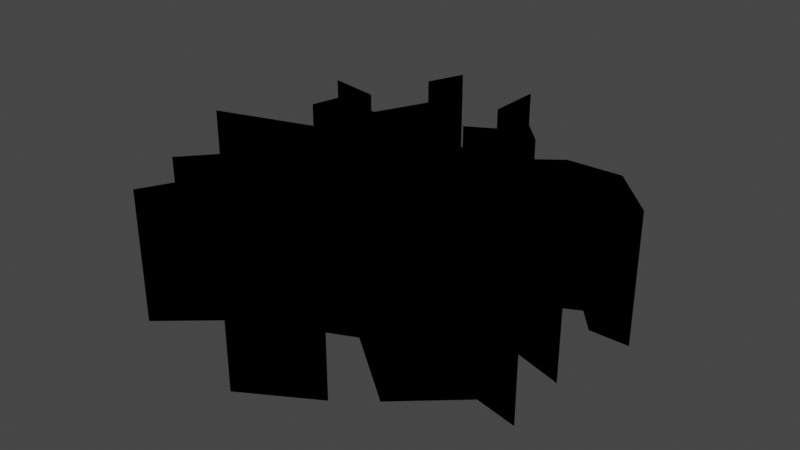 # Source: GroundCrack.blend  (saved by Blender 3.2.14; exported with 4.5.12 LTS)
import bpy
from mathutils import Matrix  # noqa: F401  (used for matrix-valued properties, if any)

bpy.ops.wm.read_factory_settings(use_empty=True)
scene = bpy.context.scene
scene.name = 'Scene'

# ---- collections
col_collection = bpy.data.collections.new('Collection'); scene.collection.children.link(col_collection)
col_groundcrack_svg = bpy.data.collections.new('GroundCrack.svg'); scene.collection.children.link(col_groundcrack_svg)

# ---- materials (node trees are filled in below, after node groups)
mat_svgmat_001 = bpy.data.materials.new('SVGMat.001')
mat_svgmat_001.use_transparent_shadow = False
mat_svgmat_001.diffuse_color = (0.0, 0.0, 0.0, 1.0)

# ---- material node trees

# ---- world
world_world = bpy.data.worlds.new('World'); scene.world = world_world
world_world.use_nodes = True; world_world.node_tree.nodes.clear()
_N = world_world.node_tree.nodes; _L = world_world.node_tree.links
n0 = _N.new('ShaderNodeOutputWorld'); n0.name = 'World Output'; n0.location = (300, 300)
n1 = _N.new('ShaderNodeBackground'); n1.name = 'Background'; n1.location = (10, 300)
n1.inputs[0].default_value = (0.05088, 0.05088, 0.05088, 1.0)
_L.new(n1.outputs[0], n0.inputs[0])
n0.is_active_output = True
world_world.color = (0.05088, 0.05088, 0.05088)
world_world.use_sun_shadow = False
world_world.sun_shadow_jitter_overblur = 0.0

# ---- meshes
me_curve = bpy.data.meshes.new('Curve')
me_curve.from_pydata([(-0.05992, 0.08645, 0.0), (-0.03753, 0.06555, 0.0), (-0.04287, 0.0544, 0.0), (-0.05244, 0.03463, 0.0), (-0.06765, 0.03251, 0.0), (-0.07184, 0.03199, 0.0), (-0.07107, 0.04604, 0.0), (-0.07079, 0.0517, 0.0), (-0.101, 0.05697, 0.0), (-0.1008, 0.05692, 0.0), (-0.08025, 0.04399, 0.0), (-0.08022, 0.0438, 0.0), (-0.08094, 0.0404, 0.0), (-0.08435, 0.0262, 0.0), (-0.08526, 0.02226, 0.0), (-0.05809, 0.02408, 0.0), (-0.05681, 0.02031, 0.0), (-0.05172, 0.00507, 0.0), (-0.1034, -0.01024, 0.0), (-0.1183, -0.0147, 0.0), (-0.1108, -0.01635, 0.0), (-0.08344, -0.02218, 0.0), (-0.06253, -0.00513, 0.0), (-0.04826, -0.01309, 0.0), (-0.0421, -0.01658, 0.0), (-0.05355, -0.02194, 0.0), (-0.08454, -0.03633, 0.0), (-0.0885, -0.03819, 0.0), (-0.08503, -0.03832, 0.0), (-0.06295, -0.03901, 0.0), (-0.07113, -0.04793, 0.0), (-0.08826, -0.06657, 0.0), (-0.08816, -0.06651, 0.0), (-0.04686, -0.05019, 0.0), (-0.07324, -0.09968, 0.0), (-0.03563, -0.06903, 0.0), (-0.0226, -0.05843, 0.0), (-0.02527, -0.0861, 0.0), (-0.02552, -0.08898, 0.0), (0.008741, -0.08826, 0.0), (0.006784, -0.09352, 0.0), (-0.0005523, -0.1129, 0.0), (0.02298, -0.09971, 0.0), (0.03668, -0.09197, 0.0), (0.02693, -0.08362, 0.0), (-0.004438, -0.05692, 0.0), (-0.00076, -0.0553, 0.0), (0.01401, -0.04905, 0.0), (0.05433, -0.07892, 0.0), (0.08531, -0.0528, 0.0), (0.1081, -0.05763, 0.0), (0.09936, -0.05046, 0.0), (0.09633, -0.04798, 0.0), (0.08532, -0.03897, 0.0), (0.0394, -0.04644, 0.0), (0.0101, -0.02804, 0.0), (0.004434, -0.02442, 0.0), (0.008563, -0.02084, 0.0), (0.02073, -0.0106, 0.0), (0.04985, -0.02591, 0.0), (0.073, -0.01322, 0.0), (0.1049, -0.02249, 0.0), (0.105, -0.02249, 0.0), (0.09615, -0.01431, 0.0), (0.08888, -0.007611, 0.0), (0.07225, 0.007686, 0.0), (0.04167, -0.0051, 0.0), (0.04303, -7.708e-05, 0.0), (0.04804, 0.01776, 0.0), (0.0645, 0.02558, 0.0), (0.08196, 0.0338, 0.0), (0.08988, 0.02485, 0.0), (0.0932, 0.02116, 0.0), (0.1021, 0.02114, 0.0), (0.1147, 0.02119, 0.0), (0.08906, 0.04613, 0.0), (0.05955, 0.04539, 0.0), (0.03529, 0.02784, 0.0), (0.0198, 0.0418, 0.0), (0.01674, 0.04463, 0.0), (0.02087, 0.04734, 0.0), (0.0309, 0.05377, 0.0), (0.03406, 0.05585, 0.0), (0.02376, 0.06611, 0.0), (0.008346, 0.08131, 0.0), (-0.004472, 0.1061, 0.0), (-0.004516, 0.0871, 0.0), (-0.004495, 0.07643, 0.0), (-0.002698, 0.0749, 0.0), (0.01178, 0.06307, 0.0), (0.01689, 0.05884, 0.0), (0.0118, 0.05614, 0.0), (-0.0006863, 0.04961, 0.0), (-0.004431, 0.0476, 0.0), (0.01178, 0.03261, 0.0), (0.01681, 0.02784, 0.0), (0.006836, 0.02526, 0.0), (-0.01099, 0.02075, 0.0), (-0.02898, 0.0279, 0.0), (-0.03632, 0.0309, 0.0), (-0.01928, 0.0608, 0.0), (-0.01846, 0.06217, 0.0), (-0.04383, 0.08526, 0.0), (-0.04668, 0.08798, 0.0), (-0.04731, 0.0887, 0.0), (-0.05056, 0.1022, 0.0), (-0.05169, 0.1068, 0.0), (-0.05374, 0.1019, 0.0), (-0.004472, 0.1061, -1.5), (-0.004516, 0.0871, -1.5), (-0.05056, 0.1022, -1.5), (-0.05169, 0.1068, -1.5), (-0.05374, 0.1019, -1.5), (-0.05992, 0.08645, -1.5), (0.008346, 0.08131, -1.5), (-0.04731, 0.0887, -1.5), (-0.04668, 0.08798, -1.5), (-0.04383, 0.08526, -1.5), (-0.004495, 0.07643, -1.5), (0.02376, 0.06611, -1.5), (-0.002698, 0.0749, -1.5), (-0.03753, 0.06555, -1.5), (-0.01846, 0.06217, -1.5), (0.01178, 0.06307, -1.5), (-0.04287, 0.0544, -1.5), (-0.01928, 0.0608, -1.5), (0.01689, 0.05884, -1.5), (0.03406, 0.05585, -1.5), (0.0118, 0.05614, -1.5), (-0.101, 0.05697, -1.5), (-0.1008, 0.05692, -1.5), (0.0309, 0.05377, -1.5), (-0.0006863, 0.04961, -1.5), (-0.07079, 0.0517, -1.5), (-0.08025, 0.04399, -1.5), (0.02087, 0.04734, -1.5), (-0.07107, 0.04604, -1.5), (-0.004431, 0.0476, -1.5), (0.01674, 0.04463, -1.5), (0.08906, 0.04613, -1.5), (0.05955, 0.04539, -1.5), (0.0198, 0.0418, -1.5), (-0.08022, 0.0438, -1.5), (0.01178, 0.03261, -1.5), (-0.08094, 0.0404, -1.5), (-0.03632, 0.0309, -1.5), (-0.05244, 0.03463, -1.5), (-0.07184, 0.03199, -1.5), (0.03529, 0.02784, -1.5), (0.08196, 0.0338, -1.5), (-0.06765, 0.03251, -1.5), (0.08988, 0.02485, -1.5), (0.1147, 0.02119, -1.5), (-0.08435, 0.0262, -1.5), (0.0645, 0.02558, -1.5), (0.01681, 0.02784, -1.5), (-0.02898, 0.0279, -1.5), (0.006836, 0.02526, -1.5), (-0.05809, 0.02408, -1.5), (-0.01099, 0.02075, -1.5), (-0.08526, 0.02226, -1.5), (-0.05681, 0.02031, -1.5), (0.0932, 0.02116, -1.5), (0.04804, 0.01776, -1.5), (0.1021, 0.02114, -1.5), (0.04303, -7.708e-05, -1.5), (-0.05172, 0.00507, -1.5), (0.07225, 0.007686, -1.5), (0.04167, -0.0051, -1.5), (0.08888, -0.007611, -1.5), (-0.1034, -0.01024, -1.5), (-0.06253, -0.00513, -1.5), (-0.04826, -0.01309, -1.5), (0.02073, -0.0106, -1.5), (0.09615, -0.01431, -1.5), (0.04985, -0.02591, -1.5), (0.073, -0.01322, -1.5), (0.008563, -0.02084, -1.5), (-0.1183, -0.0147, -1.5), (0.1049, -0.02249, -1.5), (-0.08344, -0.02218, -1.5), (-0.0421, -0.01658, -1.5), (-0.1108, -0.01635, -1.5), (0.105, -0.02249, -1.5), (-0.05355, -0.02194, -1.5), (0.004434, -0.02442, -1.5), (0.0101, -0.02804, -1.5), (-0.08454, -0.03633, -1.5), (0.0394, -0.04644, -1.5), (-0.06295, -0.03901, -1.5), (-0.0885, -0.03819, -1.5), (-0.08503, -0.03832, -1.5), (0.09633, -0.04798, -1.5), (0.08532, -0.03897, -1.5), (-0.07113, -0.04793, -1.5), (0.01401, -0.04905, -1.5), (0.09936, -0.05046, -1.5), (-0.04686, -0.05019, -1.5), (0.08531, -0.0528, -1.5), (-0.00076, -0.0553, -1.5), (-0.08826, -0.06657, -1.5), (0.1081, -0.05763, -1.5), (-0.004438, -0.05692, -1.5), (-0.0226, -0.05843, -1.5), (-0.03563, -0.06903, -1.5), (-0.08816, -0.06651, -1.5), (0.05433, -0.07892, -1.5), (0.02693, -0.08362, -1.5), (-0.02527, -0.0861, -1.5), (-0.07324, -0.09968, -1.5), (0.008741, -0.08826, -1.5), (0.03668, -0.09197, -1.5), (-0.02552, -0.08898, -1.5), (0.006784, -0.09352, -1.5), (0.02298, -0.09971, -1.5), (-0.0005523, -0.1129, -1.5)], [], [(66, 67, 165, 168), (76, 77, 148, 140), (83, 84, 114, 119), (17, 18, 170, 166), (51, 52, 192, 196), (87, 88, 120, 118), (77, 78, 141, 148), (3, 4, 150, 146), (0, 1, 121, 113), (46, 47, 195, 199), (22, 23, 172, 171), (70, 71, 151, 149), (30, 31, 200, 194), (101, 102, 117, 122), (50, 51, 196, 201), (88, 89, 123, 120), (74, 75, 139, 152), (31, 33, 197, 200), (63, 64, 169, 174), (1, 2, 124, 121), (58, 59, 175, 173), (12, 13, 153, 144), (59, 60, 176, 175), (49, 50, 201, 198), (100, 101, 122, 125), (4, 5, 147, 150), (45, 46, 199, 202), (89, 90, 126, 123), (69, 70, 149, 154), (82, 83, 119, 127), (57, 58, 173, 177), (35, 36, 203, 204), (90, 91, 128, 126), (18, 19, 178, 170), (94, 95, 155, 143), (31, 32, 205, 200), (47, 48, 206, 195), (60, 61, 179, 176), (98, 99, 145, 156), (48, 49, 198, 206), (8, 9, 130, 129), (81, 82, 127, 131), (21, 22, 171, 180), (23, 24, 181, 172), (44, 45, 202, 207), (91, 92, 132, 128), (95, 96, 157, 155), (36, 37, 208, 203), (7, 8, 129, 133), (19, 20, 182, 178), (8, 10, 134, 129), (20, 21, 180, 182), (33, 34, 209, 197), (62, 63, 174, 183), (24, 25, 184, 181), (97, 98, 156, 159), (34, 35, 204, 209), (80, 81, 131, 135), (61, 62, 183, 179), (13, 14, 160, 153), (56, 57, 177, 185), (14, 15, 158, 160), (43, 44, 207, 211), (6, 7, 133, 136), (15, 16, 161, 158), (92, 93, 137, 132), (55, 56, 185, 186), (37, 38, 212, 208), (71, 72, 162, 151), (38, 39, 210, 212), (79, 80, 135, 138), (25, 26, 187, 184), (39, 40, 213, 210), (75, 76, 140, 139), (85, 86, 109, 108), (96, 97, 159, 157), (105, 106, 111, 110), (42, 43, 211, 214), (78, 79, 138, 141), (54, 55, 186, 188), (106, 107, 112, 111), (10, 11, 142, 134), (68, 69, 154, 163), (41, 42, 214, 215), (26, 27, 190, 187), (107, 0, 113, 112), (72, 73, 164, 162), (40, 41, 215, 213), (73, 74, 152, 164), (93, 94, 143, 137), (27, 28, 191, 190), (11, 12, 144, 142), (28, 29, 189, 191), (84, 85, 108, 114), (104, 105, 110, 115), (67, 68, 163, 165), (99, 100, 125, 145), (52, 53, 193, 192), (16, 17, 166, 161), (53, 54, 188, 193), (103, 104, 115, 116), (2, 3, 146, 124), (29, 30, 194, 189), (65, 66, 168, 167), (102, 103, 116, 117), (64, 65, 167, 169), (86, 87, 118, 109), (5, 6, 136, 147)])
_uv = me_curve.uv_layers.new(name='UVMap')
_uv.uv.foreach_set('vector', [0.3654, 0.9908, 0.3628, 0.9908, 0.3618, 0.01398, 0.3644, 0.01398, 0.2834, 0.9906, 0.2685, 0.9905, 0.2674, 0.01367, 0.2823, 0.01372, 0.2385, 0.9904, 0.2278, 0.9904, 0.2267, 0.01354, 0.2375, 0.01357, 0.9082, 0.9817, 0.8901, 0.9815, 0.8951, 0.01923, 0.9133, 0.01941, 0.5135, 0.9914, 0.5115, 0.9913, 0.5104, 0.01446, 0.5123, 0.01446, 0.1991, 0.9903, 0.198, 0.9903, 0.1969, 0.01344, 0.1981, 0.01345, 0.2685, 0.9905, 0.2581, 0.9905, 0.257, 0.01364, 0.2674, 0.01367, 0.04125, 0.9898, 0.03362, 0.9897, 0.03256, 0.01291, 0.0402, 0.01293, 0.07355, 0.9899, 0.05832, 0.9898, 0.05726, 0.01299, 0.07249, 0.01304, 0.5837, 0.9916, 0.5757, 0.9916, 0.5746, 0.01466, 0.5826, 0.01469, 0.854, 0.981, 0.8452, 0.9808, 0.8502, 0.01855, 0.859, 0.0187, 0.335, 0.9907, 0.329, 0.9907, 0.328, 0.01387, 0.3339, 0.01389, 0.7809, 0.9796, 0.7721, 0.9795, 0.7771, 0.01726, 0.7859, 0.01735, 0.1132, 0.99, 0.09615, 0.99, 0.09509, 0.01311, 0.1121, 0.01317, 0.5191, 0.9914, 0.5135, 0.9914, 0.5123, 0.01446, 0.5179, 0.01448, 0.198, 0.9903, 0.1887, 0.9903, 0.1876, 0.01341, 0.1969, 0.01344, 0.3158, 0.9907, 0.298, 0.9906, 0.297, 0.01377, 0.3148, 0.01382, 0.7618, 0.9923, 0.7396, 0.9922, 0.7384, 0.01519, 0.7605, 0.01527, 0.3981, 0.9909, 0.3932, 0.9909, 0.3921, 0.01407, 0.397, 0.01409, 0.05832, 0.9898, 0.05218, 0.9898, 0.05112, 0.01297, 0.05726, 0.01299, 0.4501, 0.9911, 0.4338, 0.9911, 0.4327, 0.0142, 0.449, 0.01426, 0.9526, 0.9825, 0.9438, 0.9824, 0.9488, 0.02009, 0.9577, 0.02024, 0.4338, 0.9911, 0.4206, 0.991, 0.4195, 0.01416, 0.4327, 0.0142, 0.5306, 0.9914, 0.5191, 0.9914, 0.5179, 0.01448, 0.5295, 0.01452, 0.114, 0.99, 0.1132, 0.99, 0.1121, 0.01317, 0.1129, 0.01317, 0.03362, 0.9897, 0.03152, 0.9897, 0.03046, 0.0129, 0.03256, 0.01291, 0.5857, 0.9916, 0.5837, 0.9916, 0.5826, 0.01469, 0.5846, 0.0147, 0.1887, 0.9903, 0.1854, 0.9902, 0.1843, 0.0134, 0.1876, 0.01341, 0.3446, 0.9908, 0.335, 0.9907, 0.3339, 0.01389, 0.3435, 0.01392, 0.2458, 0.9904, 0.2385, 0.9904, 0.2375, 0.01357, 0.2447, 0.0136, 0.458, 0.9912, 0.4501, 0.9911, 0.449, 0.01426, 0.4569, 0.01428, 0.6876, 0.992, 0.6792, 0.992, 0.678, 0.015, 0.6864, 0.01503, 0.1854, 0.9902, 0.1825, 0.9902, 0.1814, 0.01339, 0.1843, 0.0134, 0.8901, 0.9815, 0.8813, 0.9814, 0.8863, 0.01908, 0.8951, 0.01923, 0.1624, 0.9902, 0.159, 0.9902, 0.1579, 0.01332, 0.1613, 0.01333, 0.1981, 0.9918, 0.1981, 0.9911, 0.2373, 0.9913, 0.2373, 0.9919, 0.5757, 0.9916, 0.5508, 0.9915, 0.5497, 0.01458, 0.5746, 0.01466, 0.4206, 0.991, 0.4041, 0.991, 0.403, 0.01411, 0.4195, 0.01416, 0.1351, 0.9901, 0.1311, 0.9901, 0.13, 0.01323, 0.134, 0.01324, 0.5508, 0.9915, 0.5306, 0.9914, 0.5295, 0.01452, 0.5497, 0.01458, 0.2373, 0.9921, 0.2373, 0.9929, 0.1912, 0.9927, 0.1913, 0.9919, 0.2477, 0.9904, 0.2458, 0.9904, 0.2447, 0.0136, 0.2466, 0.0136, 0.8631, 0.9811, 0.854, 0.981, 0.859, 0.0187, 0.8681, 0.01879, 0.8452, 0.9808, 0.8364, 0.9806, 0.8414, 0.01835, 0.8502, 0.01855, 0.6062, 0.9917, 0.5857, 0.9916, 0.5846, 0.0147, 0.6051, 0.01476, 0.1825, 0.9902, 0.1755, 0.9902, 0.1744, 0.01337, 0.1814, 0.01339, 0.159, 0.9902, 0.1538, 0.9901, 0.1528, 0.0133, 0.1579, 0.01332, 0.6792, 0.992, 0.6654, 0.9919, 0.6642, 0.01495, 0.678, 0.015, 0.0217, 0.9897, 0.006467, 0.9897, 0.005414, 0.01282, 0.02065, 0.01287, 0.8813, 0.9814, 0.8725, 0.9812, 0.8775, 0.01888, 0.8863, 0.01908, 0.979, 0.9831, 0.9702, 0.983, 0.9753, 0.02063, 0.9841, 0.02073, 0.8725, 0.9812, 0.8631, 0.9811, 0.8681, 0.01879, 0.8775, 0.01888, 0.7396, 0.9922, 0.7117, 0.9921, 0.7105, 0.0151, 0.7384, 0.01519, 0.4041, 0.991, 0.3981, 0.9909, 0.397, 0.01409, 0.403, 0.01411, 0.8364, 0.9806, 0.8276, 0.9805, 0.8326, 0.01818, 0.8414, 0.01835, 0.1447, 0.9901, 0.1351, 0.9901, 0.134, 0.01324, 0.1436, 0.01327, 0.7117, 0.9921, 0.6876, 0.992, 0.6864, 0.01503, 0.7105, 0.0151, 0.2536, 0.9905, 0.2477, 0.9904, 0.2466, 0.0136, 0.2525, 0.01362, 0.4041, 0.991, 0.4041, 0.991, 0.403, 0.01411, 0.403, 0.01411, 0.9438, 0.9824, 0.935, 0.9822, 0.94, 0.01987, 0.9488, 0.02009, 0.4607, 0.9912, 0.458, 0.9912, 0.4569, 0.01428, 0.4596, 0.01429, 0.935, 0.9822, 0.9258, 0.9821, 0.9309, 0.01978, 0.94, 0.01987, 0.6126, 0.9917, 0.6062, 0.9917, 0.6051, 0.01476, 0.6114, 0.01478, 0.02452, 0.9897, 0.0217, 0.9897, 0.02065, 0.01287, 0.02347, 0.01288, 0.9258, 0.9821, 0.917, 0.9818, 0.9221, 0.01956, 0.9309, 0.01978, 0.1755, 0.9902, 0.1734, 0.9902, 0.1723, 0.01336, 0.1744, 0.01337, 0.4641, 0.9912, 0.4607, 0.9912, 0.4596, 0.01429, 0.463, 0.0143, 0.6654, 0.9919, 0.664, 0.9919, 0.6628, 0.01495, 0.6642, 0.01495, 0.329, 0.9907, 0.3266, 0.9907, 0.3255, 0.01386, 0.328, 0.01387, 0.664, 0.9919, 0.6469, 0.9918, 0.6458, 0.01489, 0.6628, 0.01495, 0.256, 0.9905, 0.2536, 0.9905, 0.2525, 0.01362, 0.255, 0.01363, 0.8276, 0.9805, 0.8161, 0.9804, 0.8211, 0.01807, 0.8326, 0.01818, 0.6469, 0.9918, 0.6441, 0.9918, 0.643, 0.01489, 0.6458, 0.01489, 0.298, 0.9906, 0.2834, 0.9906, 0.2823, 0.01372, 0.297, 0.01377, 0.2139, 0.9903, 0.2044, 0.9903, 0.2034, 0.01346, 0.2128, 0.01349, 0.1538, 0.9901, 0.1447, 0.9901, 0.1436, 0.01327, 0.1528, 0.0133, 0.08681, 0.9899, 0.08446, 0.9899, 0.0834, 0.01307, 0.08575, 0.01308, 0.6204, 0.9917, 0.6126, 0.9917, 0.6114, 0.01478, 0.6193, 0.01481, 0.2581, 0.9905, 0.256, 0.9905, 0.255, 0.01363, 0.257, 0.01364, 0.4813, 0.9912, 0.4641, 0.9912, 0.463, 0.0143, 0.4802, 0.01436, 0.08446, 0.9899, 0.08181, 0.9899, 0.08075, 0.01307, 0.0834, 0.01307, 0.9702, 0.983, 0.9614, 0.9827, 0.9665, 0.02046, 0.9753, 0.02063, 0.3536, 0.9908, 0.3446, 0.9908, 0.3435, 0.01392, 0.3526, 0.01395, 0.6338, 0.9918, 0.6204, 0.9917, 0.6193, 0.01481, 0.6327, 0.01485, 0.8161, 0.9804, 0.8073, 0.9801, 0.8123, 0.01785, 0.8211, 0.01807, 0.08181, 0.9899, 0.07355, 0.9899, 0.07249, 0.01304, 0.08075, 0.01307, 0.3266, 0.9907, 0.3222, 0.9907, 0.3211, 0.01384, 0.3255, 0.01386, 0.6441, 0.9918, 0.6338, 0.9918, 0.6327, 0.01485, 0.643, 0.01489, 0.3222, 0.9907, 0.3158, 0.9907, 0.3148, 0.01382, 0.3211, 0.01384, 0.1734, 0.9902, 0.1624, 0.9902, 0.1613, 0.01333, 0.1723, 0.01336, 0.8073, 0.9801, 0.7985, 0.9799, 0.8035, 0.01763, 0.8123, 0.01785, 0.9614, 0.9827, 0.9526, 0.9825, 0.9577, 0.02024, 0.9665, 0.02046, 0.7985, 0.9799, 0.7897, 0.9798, 0.7947, 0.01752, 0.8035, 0.01763, 0.2278, 0.9904, 0.2139, 0.9903, 0.2128, 0.01349, 0.2267, 0.01354, 0.09371, 0.9899, 0.08681, 0.9899, 0.08575, 0.01308, 0.09265, 0.0131, 0.3628, 0.9908, 0.3536, 0.9908, 0.3526, 0.01395, 0.3618, 0.01398, 0.1311, 0.9901, 0.114, 0.99, 0.1129, 0.01317, 0.13, 0.01323, 0.5115, 0.9913, 0.5044, 0.9913, 0.5033, 0.01443, 0.5104, 0.01446, 0.917, 0.9818, 0.9082, 0.9817, 0.9133, 0.01941, 0.9221, 0.01956, 0.5044, 0.9913, 0.4813, 0.9912, 0.4802, 0.01436, 0.5033, 0.01443, 0.09419, 0.9899, 0.09371, 0.9899, 0.09265, 0.0131, 0.09313, 0.01311, 0.05218, 0.9898, 0.04125, 0.9898, 0.0402, 0.01293, 0.05112, 0.01297, 0.7897, 0.9798, 0.7809, 0.9796, 0.7859, 0.01735, 0.7947, 0.01752, 0.3819, 0.9909, 0.3654, 0.9908, 0.3644, 0.01398, 0.3808, 0.01404, 0.09615, 0.99, 0.09419, 0.9899, 0.09313, 0.01311, 0.09509, 0.01311, 0.3932, 0.9909, 0.3819, 0.9909, 0.3808, 0.01404, 0.3921, 0.01407, 0.2044, 0.9903, 0.1991, 0.9903, 0.1981, 0.01345, 0.2034, 0.01346, 0.03152, 0.9897, 0.02452, 0.9897, 0.02347, 0.01288, 0.03046, 0.0129])
me_curve.materials.append(mat_svgmat_001)
me_curve.update()
me_curve_001 = bpy.data.meshes.new('Curve.001')
me_curve_001.from_pydata([(-0.05992, 0.08645, 0.0), (-0.03753, 0.06555, 0.0), (-0.04287, 0.0544, 0.0), (-0.05244, 0.03463, 0.0), (-0.06765, 0.03251, 0.0), (-0.07184, 0.03199, 0.0), (-0.07107, 0.04604, 0.0), (-0.07079, 0.0517, 0.0), (-0.101, 0.05697, 0.0), (-0.1008, 0.05692, 0.0), (-0.08025, 0.04399, 0.0), (-0.08022, 0.0438, 0.0), (-0.08094, 0.0404, 0.0), (-0.08435, 0.0262, 0.0), (-0.08526, 0.02226, 0.0), (-0.05809, 0.02408, 0.0), (-0.05681, 0.02031, 0.0), (-0.05172, 0.00507, 0.0), (-0.1034, -0.01024, 0.0), (-0.1183, -0.0147, 0.0), (-0.1108, -0.01635, 0.0), (-0.08344, -0.02218, 0.0), (-0.06253, -0.00513, 0.0), (-0.04826, -0.01309, 0.0), (-0.0421, -0.01658, 0.0), (-0.05355, -0.02194, 0.0), (-0.08454, -0.03633, 0.0), (-0.0885, -0.03819, 0.0), (-0.08503, -0.03832, 0.0), (-0.06295, -0.03901, 0.0), (-0.07113, -0.04793, 0.0), (-0.08826, -0.06657, 0.0), (-0.08816, -0.06651, 0.0), (-0.08811, -0.06647, 0.0), (-0.04686, -0.05019, 0.0), (-0.07324, -0.09968, 0.0), (-0.03563, -0.06903, 0.0), (-0.0226, -0.05843, 0.0), (-0.02527, -0.0861, 0.0), (-0.02552, -0.08898, 0.0), (0.008741, -0.08826, 0.0), (0.006784, -0.09352, 0.0), (-0.0005523, -0.1129, 0.0), (0.02298, -0.09971, 0.0), (0.03668, -0.09197, 0.0), (0.02693, -0.08362, 0.0), (-0.004438, -0.05692, 0.0), (-0.00076, -0.0553, 0.0), (0.01401, -0.04905, 0.0), (0.05433, -0.07892, 0.0), (0.08531, -0.0528, 0.0), (0.1081, -0.05763, 0.0), (0.09936, -0.05046, 0.0), (0.09633, -0.04798, 0.0), (0.08532, -0.03897, 0.0), (0.0394, -0.04644, 0.0), (0.0101, -0.02804, 0.0), (0.004434, -0.02442, 0.0), (0.008563, -0.02084, 0.0), (0.02073, -0.0106, 0.0), (0.04985, -0.02591, 0.0), (0.073, -0.01322, 0.0), (0.1049, -0.02249, 0.0), (0.105, -0.02249, 0.0), (0.09615, -0.01431, 0.0), (0.08888, -0.007611, 0.0), (0.07225, 0.007686, 0.0), (0.04167, -0.0051, 0.0), (0.04303, -7.708e-05, 0.0), (0.04804, 0.01776, 0.0), (0.0645, 0.02558, 0.0), (0.08196, 0.0338, 0.0), (0.08988, 0.02485, 0.0), (0.0932, 0.02116, 0.0), (0.1021, 0.02114, 0.0), (0.1147, 0.02119, 0.0), (0.08906, 0.04613, 0.0), (0.05955, 0.04539, 0.0), (0.03529, 0.02784, 0.0), (0.0198, 0.0418, 0.0), (0.01674, 0.04463, 0.0), (0.02087, 0.04734, 0.0), (0.0309, 0.05377, 0.0), (0.03406, 0.05585, 0.0), (0.02376, 0.06611, 0.0), (0.008346, 0.08131, 0.0), (-0.004472, 0.1061, 0.0), (-0.004516, 0.0871, 0.0), (-0.004495, 0.07643, 0.0), (-0.002698, 0.0749, 0.0), (0.01178, 0.06307, 0.0), (0.01689, 0.05884, 0.0), (0.0118, 0.05614, 0.0), (-0.0006863, 0.04961, 0.0), (-0.004431, 0.0476, 0.0), (0.01178, 0.03261, 0.0), (0.01681, 0.02784, 0.0), (0.006836, 0.02526, 0.0), (-0.01099, 0.02075, 0.0), (-0.02898, 0.0279, 0.0), (-0.03632, 0.0309, 0.0), (-0.01928, 0.0608, 0.0), (-0.01846, 0.06217, 0.0), (-0.04383, 0.08526, 0.0), (-0.04668, 0.08798, 0.0), (-0.04731, 0.0887, 0.0), (-0.05056, 0.1022, 0.0), (-0.05169, 0.1068, 0.0), (-0.05374, 0.1019, 0.0)], [(8, 9), (31, 32), (32, 33)], [(108, 106, 107), (0, 106, 108), (87, 85, 86), (0, 105, 106), (0, 104, 105), (0, 103, 104), (88, 85, 87), (88, 84, 85), (89, 84, 88), (1, 103, 0), (1, 102, 103), (90, 84, 89), (2, 102, 1), (2, 101, 102), (91, 84, 90), (91, 83, 84), (92, 83, 91), (92, 82, 83), (93, 82, 92), (10, 7, 8), (93, 81, 82), (10, 6, 7), (94, 81, 93), (94, 80, 81), (94, 79, 80), (11, 6, 10), (95, 79, 94), (12, 6, 11), (2, 100, 101), (3, 100, 2), (12, 5, 6), (78, 71, 77), (71, 76, 77), (95, 78, 79), (4, 100, 3), (72, 76, 71), (72, 75, 76), (13, 5, 12), (5, 100, 4), (13, 100, 5), (78, 70, 71), (96, 78, 95), (13, 99, 100), (96, 70, 78), (97, 70, 96), (13, 15, 99), (15, 98, 99), (14, 15, 13), (16, 98, 15), (73, 75, 72), (98, 70, 97), (98, 69, 70), (73, 74, 75), (16, 69, 98), (16, 68, 69), (17, 68, 16), (67, 65, 66), (17, 67, 68), (18, 22, 17), (22, 67, 17), (22, 65, 67), (23, 65, 22), (23, 59, 65), (59, 64, 65), (60, 61, 59), (61, 64, 59), (23, 58, 59), (19, 22, 18), (62, 64, 61), (19, 21, 22), (20, 21, 19), (62, 63, 64), (25, 57, 58), (25, 56, 57), (26, 56, 25), (26, 55, 56), (29, 55, 26), (27, 29, 26), (28, 29, 27), (55, 53, 54), (30, 55, 29), (30, 53, 55), (30, 48, 53), (48, 52, 53), (34, 48, 30), (48, 50, 52), (34, 47, 48), (31, 34, 30), (50, 51, 52), (34, 46, 47), (34, 37, 46), (34, 36, 37), (49, 50, 48), (37, 45, 46), (38, 45, 37), (35, 36, 34), (40, 45, 38), (40, 44, 45), (39, 40, 38), (41, 44, 40), (41, 43, 44), (41, 42, 43), (58, 23, 24, 25)])
_uv = me_curve_001.uv_layers.new(name='UVMap')
_uv.uv.foreach_set('vector', [0.9447, 0.0, 0.9818, 0.0, 0.9894, 0.0, 0.02298, 0.0, 0.9818, 0.0, 0.9447, 0.0, 0.8173, 0.0, 0.8123, 0.0, 0.8142, 0.0, 0.02298, 0.0, 0.966, 0.0, 0.9818, 0.0, 0.02298, 0.0, 0.9633, 0.0, 0.966, 0.0, 0.02298, 0.0, 0.9603, 0.0, 0.9633, 0.0, 0.8266, 0.0, 0.8123, 0.0, 0.8173, 0.0, 0.8266, 0.0, 0.7992, 0.0, 0.8123, 0.0, 0.8303, 0.0, 0.7992, 0.0, 0.8266, 0.0, 0.0249, 0.0, 0.9603, 0.0, 0.02298, 0.0, 0.0249, 0.0, 0.954, 0.0, 0.9603, 0.0, 0.8423, 0.0, 0.7992, 0.0, 0.8303, 0.0, 0.02927, 0.0, 0.954, 0.0, 0.0249, 0.0, 0.02927, 0.0, 0.9419, 0.0, 0.954, 0.0, 0.8496, 0.0, 0.7992, 0.0, 0.8423, 0.0, 0.8496, 0.0, 0.7893, 0.0, 0.7992, 0.0, 0.8569, 0.0, 0.7893, 0.0, 0.8496, 0.0, 0.8569, 0.0, 0.7831, 0.0, 0.7893, 0.0, 0.8665, 0.0, 0.7831, 0.0, 0.8569, 0.0, 0.1063, 0.0, 0.07183, 0.0, 0.08728, 0.0, 0.8665, 0.0, 0.7736, 0.0, 0.7831, 0.0, 0.1063, 0.0, 0.06365, 0.0, 0.07183, 0.0, 0.8726, 0.0, 0.7736, 0.0, 0.8665, 0.0, 0.8726, 0.0, 0.7663, 0.0, 0.7736, 0.0, 0.8726, 0.0, 0.7606, 0.0, 0.7663, 0.0, 0.1076, 0.0, 0.06365, 0.0, 0.1063, 0.0, 0.8883, 0.0, 0.7606, 0.0, 0.8726, 0.0, 0.1129, 0.0, 0.06365, 0.0, 0.1076, 0.0, 0.02927, 0.0, 0.931, 0.0, 0.9419, 0.0, 0.03737, 0.0, 0.931, 0.0, 0.02927, 0.0, 0.1129, 0.0, 0.04885, 0.0, 0.06365, 0.0, 0.7538, 0.0, 0.7126, 0.0, 0.7519, 0.0, 0.7126, 0.0, 0.75, 0.0, 0.7519, 0.0, 0.8883, 0.0, 0.7538, 0.0, 0.7606, 0.0, 0.0456, 0.0, 0.931, 0.0, 0.03737, 0.0, 0.7169, 0.0, 0.75, 0.0, 0.7126, 0.0, 0.7169, 0.0, 0.7481, 0.0, 0.75, 0.0, 0.1231, 0.0, 0.04885, 0.0, 0.1129, 0.0, 0.04885, 0.0, 0.931, 0.0, 0.0456, 0.0, 0.1231, 0.0, 0.931, 0.0, 0.04885, 0.0, 0.7538, 0.0, 0.6959, 0.0, 0.7126, 0.0, 0.8956, 0.0, 0.7538, 0.0, 0.8883, 0.0, 0.1231, 0.0, 0.9228, 0.0, 0.931, 0.0, 0.8956, 0.0, 0.6959, 0.0, 0.7538, 0.0, 0.9048, 0.0, 0.6959, 0.0, 0.8956, 0.0, 0.1231, 0.0, 0.1523, 0.0, 0.9228, 0.0, 0.1523, 0.0, 0.9186, 0.0, 0.9228, 0.0, 0.1293, 0.0, 0.1523, 0.0, 0.1231, 0.0, 0.1588, 0.0, 0.9186, 0.0, 0.1523, 0.0, 0.7251, 0.0, 0.7481, 0.0, 0.7169, 0.0, 0.9186, 0.0, 0.6959, 0.0, 0.9048, 0.0, 0.9186, 0.0, 0.6896, 0.0, 0.6959, 0.0, 0.7251, 0.0, 0.7352, 0.0, 0.7481, 0.0, 0.1588, 0.0, 0.6896, 0.0, 0.9186, 0.0, 0.1588, 0.0, 0.6814, 0.0, 0.6896, 0.0, 0.1753, 0.0, 0.6814, 0.0, 0.1588, 0.0, 0.6782, 0.0, 0.6541, 0.0, 0.6657, 0.0, 0.1753, 0.0, 0.6782, 0.0, 0.6814, 0.0, 0.1921, 0.0, 0.2241, 0.0, 0.1753, 0.0, 0.2241, 0.0, 0.6782, 0.0, 0.1753, 0.0, 0.2241, 0.0, 0.6541, 0.0, 0.6782, 0.0, 0.2282, 0.0, 0.6541, 0.0, 0.2241, 0.0, 0.2282, 0.0, 0.6149, 0.0, 0.6541, 0.0, 0.6149, 0.0, 0.6507, 0.0, 0.6541, 0.0, 0.6169, 0.0, 0.6188, 0.0, 0.6149, 0.0, 0.6188, 0.0, 0.6507, 0.0, 0.6149, 0.0, 0.2282, 0.0, 0.5995, 0.0, 0.6149, 0.0, 0.1992, 0.0, 0.2241, 0.0, 0.1921, 0.0, 0.6358, 0.0, 0.6507, 0.0, 0.6188, 0.0, 0.1992, 0.0, 0.2222, 0.0, 0.2241, 0.0, 0.2061, 0.0, 0.2222, 0.0, 0.1992, 0.0, 0.6358, 0.0, 0.6425, 0.0, 0.6507, 0.0, 0.2438, 0.0, 0.5919, 0.0, 0.5995, 0.0, 0.2438, 0.0, 0.5864, 0.0, 0.5919, 0.0, 0.2557, 0.0, 0.5864, 0.0, 0.2438, 0.0, 0.2557, 0.0, 0.5795, 0.0, 0.5864, 0.0, 0.2826, 0.0, 0.5795, 0.0, 0.2557, 0.0, 0.2596, 0.0, 0.2826, 0.0, 0.2557, 0.0, 0.2647, 0.0, 0.2826, 0.0, 0.2596, 0.0, 0.5795, 0.0, 0.5662, 0.0, 0.5776, 0.0, 0.2915, 0.0, 0.5795, 0.0, 0.2826, 0.0, 0.2915, 0.0, 0.5662, 0.0, 0.5795, 0.0, 0.2915, 0.0, 0.5259, 0.0, 0.5662, 0.0, 0.5259, 0.0, 0.5641, 0.0, 0.5662, 0.0, 0.3401, 0.0, 0.5259, 0.0, 0.2915, 0.0, 0.5259, 0.0, 0.5297, 0.0, 0.5641, 0.0, 0.3401, 0.0, 0.5094, 0.0, 0.5259, 0.0, 0.2954, 0.0, 0.3401, 0.0, 0.2915, 0.0, 0.5297, 0.0, 0.5535, 0.0, 0.5641, 0.0, 0.3401, 0.0, 0.5029, 0.0, 0.5094, 0.0, 0.3401, 0.0, 0.3755, 0.0, 0.5029, 0.0, 0.3401, 0.0, 0.3681, 0.0, 0.3755, 0.0, 0.5278, 0.0, 0.5297, 0.0, 0.5259, 0.0, 0.3755, 0.0, 0.4872, 0.0, 0.5029, 0.0, 0.3946, 0.0, 0.4872, 0.0, 0.3755, 0.0, 0.3525, 0.0, 0.3681, 0.0, 0.3401, 0.0, 0.4215, 0.0, 0.4872, 0.0, 0.3946, 0.0, 0.4215, 0.0, 0.4799, 0.0, 0.4872, 0.0, 0.3985, 0.0, 0.4215, 0.0, 0.3946, 0.0, 0.4284, 0.0, 0.4799, 0.0, 0.4215, 0.0, 0.4284, 0.0, 0.4704, 0.0, 0.4799, 0.0, 0.4284, 0.0, 0.456, 0.0, 0.4704, 0.0, 0.5995, 0.0, 0.2282, 0.0, 0.2366, 0.0, 0.2438, 0.0])
me_curve_001.materials.append(mat_svgmat_001)
me_curve_001.update()
me_curve_002 = bpy.data.meshes.new('Curve.002')
me_curve_002.from_pydata([(-0.004472, 0.1061, -1.5), (-0.004516, 0.0871, -1.5), (-0.05056, 0.1022, -1.5), (-0.05169, 0.1068, -1.5), (-0.05374, 0.1019, -1.5), (-0.05992, 0.08645, -1.5), (0.008346, 0.08131, -1.5), (-0.04731, 0.0887, -1.5), (-0.04668, 0.08798, -1.5), (-0.04383, 0.08526, -1.5), (-0.004495, 0.07643, -1.5), (0.02376, 0.06611, -1.5), (-0.002698, 0.0749, -1.5), (-0.03753, 0.06555, -1.5), (-0.01846, 0.06217, -1.5), (0.01178, 0.06307, -1.5), (-0.04287, 0.0544, -1.5), (-0.01928, 0.0608, -1.5), (0.01689, 0.05884, -1.5), (0.03406, 0.05585, -1.5), (0.0118, 0.05614, -1.5), (-0.101, 0.05697, -1.5), (-0.1008, 0.05692, -1.5), (0.0309, 0.05377, -1.5), (-0.0006863, 0.04961, -1.5), (-0.07079, 0.0517, -1.5), (-0.08025, 0.04399, -1.5), (0.02087, 0.04734, -1.5), (-0.07107, 0.04604, -1.5), (-0.004431, 0.0476, -1.5), (0.01674, 0.04463, -1.5), (0.08906, 0.04613, -1.5), (0.05955, 0.04539, -1.5), (0.0198, 0.0418, -1.5), (-0.08022, 0.0438, -1.5), (0.01178, 0.03261, -1.5), (-0.08094, 0.0404, -1.5), (-0.03632, 0.0309, -1.5), (-0.05244, 0.03463, -1.5), (-0.07184, 0.03199, -1.5), (0.03529, 0.02784, -1.5), (0.08196, 0.0338, -1.5), (-0.06765, 0.03251, -1.5), (0.08988, 0.02485, -1.5), (0.1147, 0.02119, -1.5), (-0.08435, 0.0262, -1.5), (0.0645, 0.02558, -1.5), (0.01681, 0.02784, -1.5), (-0.02898, 0.0279, -1.5), (0.006836, 0.02526, -1.5), (-0.05809, 0.02408, -1.5), (-0.01099, 0.02075, -1.5), (-0.08526, 0.02226, -1.5), (-0.05681, 0.02031, -1.5), (0.0932, 0.02116, -1.5), (0.04804, 0.01776, -1.5), (0.1021, 0.02114, -1.5), (0.04303, -7.708e-05, -1.5), (-0.05172, 0.00507, -1.5), (0.07225, 0.007686, -1.5), (0.04167, -0.0051, -1.5), (0.08888, -0.007611, -1.5), (-0.1034, -0.01024, -1.5), (-0.06253, -0.00513, -1.5), (-0.04826, -0.01309, -1.5), (0.02073, -0.0106, -1.5), (0.09615, -0.01431, -1.5), (0.04985, -0.02591, -1.5), (0.073, -0.01322, -1.5), (0.008563, -0.02084, -1.5), (-0.1183, -0.0147, -1.5), (0.1049, -0.02249, -1.5), (-0.08344, -0.02218, -1.5), (-0.0421, -0.01658, -1.5), (-0.1108, -0.01635, -1.5), (0.105, -0.02249, -1.5), (-0.05355, -0.02194, -1.5), (0.004434, -0.02442, -1.5), (0.0101, -0.02804, -1.5), (-0.08454, -0.03633, -1.5), (0.0394, -0.04644, -1.5), (-0.06295, -0.03901, -1.5), (-0.0885, -0.03819, -1.5), (-0.08503, -0.03832, -1.5), (0.09633, -0.04798, -1.5), (0.08532, -0.03897, -1.5), (-0.07113, -0.04793, -1.5), (0.01401, -0.04905, -1.5), (0.09936, -0.05046, -1.5), (-0.04686, -0.05019, -1.5), (0.08531, -0.0528, -1.5), (-0.00076, -0.0553, -1.5), (-0.08826, -0.06657, -1.5), (0.1081, -0.05763, -1.5), (-0.004438, -0.05692, -1.5), (-0.0226, -0.05843, -1.5), (-0.03563, -0.06903, -1.5), (-0.08816, -0.06651, -1.5), (0.05433, -0.07892, -1.5), (-0.08811, -0.06647, -1.5), (0.02693, -0.08362, -1.5), (-0.02527, -0.0861, -1.5), (-0.07324, -0.09968, -1.5), (0.008741, -0.08826, -1.5), (0.03668, -0.09197, -1.5), (-0.02552, -0.08898, -1.5), (0.006784, -0.09352, -1.5), (0.02298, -0.09971, -1.5), (-0.0005523, -0.1129, -1.5)], [(21, 22), (92, 97), (97, 99)], [(4, 2, 3), (5, 2, 4), (1, 6, 0), (5, 7, 2), (5, 8, 7), (5, 9, 8), (10, 6, 1), (10, 11, 6), (12, 11, 10), (13, 9, 5), (13, 14, 9), (15, 11, 12), (16, 14, 13), (16, 17, 14), (18, 11, 15), (18, 19, 11), (20, 19, 18), (20, 23, 19), (24, 23, 20), (26, 25, 21), (24, 27, 23), (26, 28, 25), (29, 27, 24), (29, 30, 27), (29, 33, 30), (34, 28, 26), (35, 33, 29), (36, 28, 34), (16, 37, 17), (38, 37, 16), (36, 39, 28), (40, 41, 32), (41, 31, 32), (35, 40, 33), (42, 37, 38), (43, 31, 41), (43, 44, 31), (45, 39, 36), (39, 37, 42), (45, 37, 39), (40, 46, 41), (47, 40, 35), (45, 48, 37), (47, 46, 40), (49, 46, 47), (45, 50, 48), (50, 51, 48), (52, 50, 45), (53, 51, 50), (54, 44, 43), (51, 46, 49), (51, 55, 46), (54, 56, 44), (53, 55, 51), (53, 57, 55), (58, 57, 53), (60, 61, 59), (58, 60, 57), (62, 63, 58), (63, 60, 58), (63, 61, 60), (64, 61, 63), (64, 65, 61), (65, 66, 61), (67, 68, 65), (68, 66, 65), (64, 69, 65), (70, 63, 62), (71, 66, 68), (70, 72, 63), (74, 72, 70), (71, 75, 66), (76, 77, 69), (76, 78, 77), (79, 78, 76), (79, 80, 78), (81, 80, 79), (82, 81, 79), (83, 81, 82), (80, 84, 85), (86, 80, 81), (86, 84, 80), (86, 87, 84), (87, 88, 84), (89, 87, 86), (87, 90, 88), (89, 91, 87), (92, 89, 86), (90, 93, 88), (89, 94, 91), (89, 95, 94), (89, 96, 95), (98, 90, 87), (95, 100, 94), (101, 100, 95), (102, 96, 89), (103, 100, 101), (103, 104, 100), (105, 103, 101), (106, 104, 103), (106, 107, 104), (106, 108, 107), (69, 64, 73, 76)])
_uv = me_curve_002.uv_layers.new(name='UVMap')
_uv.uv.foreach_set('vector', [0.3671, 0.7673, 0.3749, 0.7682, 0.3721, 0.7802, 0.3518, 0.7268, 0.3749, 0.7682, 0.3671, 0.7673, 0.4888, 0.7286, 0.5206, 0.7134, 0.4889, 0.7784, 0.3518, 0.7268, 0.383, 0.7327, 0.3749, 0.7682, 0.3518, 0.7268, 0.3845, 0.7309, 0.383, 0.7327, 0.3518, 0.7268, 0.3916, 0.7237, 0.3845, 0.7309, 0.4889, 0.7005, 0.5206, 0.7134, 0.4888, 0.7286, 0.4889, 0.7005, 0.5588, 0.6735, 0.5206, 0.7134, 0.4933, 0.6965, 0.5588, 0.6735, 0.4889, 0.7005, 0.4072, 0.672, 0.3916, 0.7237, 0.3518, 0.7268, 0.4072, 0.672, 0.4543, 0.6631, 0.3916, 0.7237, 0.5291, 0.6655, 0.5588, 0.6735, 0.4933, 0.6965, 0.394, 0.6427, 0.4543, 0.6631, 0.4072, 0.672, 0.394, 0.6427, 0.4523, 0.6595, 0.4543, 0.6631, 0.5418, 0.6544, 0.5588, 0.6735, 0.5291, 0.6655, 0.5418, 0.6544, 0.5843, 0.6466, 0.5588, 0.6735, 0.5292, 0.6473, 0.5843, 0.6466, 0.5418, 0.6544, 0.5292, 0.6473, 0.5764, 0.6411, 0.5843, 0.6466, 0.4983, 0.6302, 0.5764, 0.6411, 0.5292, 0.6473, 0.3015, 0.6154, 0.3249, 0.6357, 0.2502, 0.6495, 0.4983, 0.6302, 0.5516, 0.6242, 0.5764, 0.6411, 0.3015, 0.6154, 0.3242, 0.6208, 0.3249, 0.6357, 0.489, 0.6249, 0.5516, 0.6242, 0.4983, 0.6302, 0.489, 0.6249, 0.5414, 0.6171, 0.5516, 0.6242, 0.489, 0.6249, 0.549, 0.6097, 0.5414, 0.6171, 0.3016, 0.6149, 0.3242, 0.6208, 0.3015, 0.6154, 0.5291, 0.5856, 0.549, 0.6097, 0.489, 0.6249, 0.2998, 0.606, 0.3242, 0.6208, 0.3016, 0.6149, 0.394, 0.6427, 0.4101, 0.5811, 0.4523, 0.6595, 0.3703, 0.5909, 0.4101, 0.5811, 0.394, 0.6427, 0.2998, 0.606, 0.3223, 0.584, 0.3242, 0.6208, 0.5873, 0.5731, 0.7027, 0.5887, 0.6473, 0.6191, 0.7027, 0.5887, 0.7203, 0.6211, 0.6473, 0.6191, 0.5291, 0.5856, 0.5873, 0.5731, 0.549, 0.6097, 0.3327, 0.5853, 0.4101, 0.5811, 0.3703, 0.5909, 0.7223, 0.5652, 0.7203, 0.6211, 0.7027, 0.5887, 0.7223, 0.5652, 0.7838, 0.5556, 0.7203, 0.6211, 0.2914, 0.5687, 0.3223, 0.584, 0.2998, 0.606, 0.3223, 0.584, 0.4101, 0.5811, 0.3327, 0.5853, 0.2914, 0.5687, 0.4101, 0.5811, 0.3223, 0.584, 0.5873, 0.5731, 0.6596, 0.5671, 0.7027, 0.5887, 0.5416, 0.5731, 0.5873, 0.5731, 0.5291, 0.5856, 0.2914, 0.5687, 0.4283, 0.5732, 0.4101, 0.5811, 0.5416, 0.5731, 0.6596, 0.5671, 0.5873, 0.5731, 0.5169, 0.5663, 0.6596, 0.5671, 0.5416, 0.5731, 0.2914, 0.5687, 0.3563, 0.5632, 0.4283, 0.5732, 0.3563, 0.5632, 0.4728, 0.5545, 0.4283, 0.5732, 0.2891, 0.5584, 0.3563, 0.5632, 0.2914, 0.5687, 0.3595, 0.5533, 0.4728, 0.5545, 0.3563, 0.5632, 0.7306, 0.5555, 0.7838, 0.5556, 0.7223, 0.5652, 0.4728, 0.5545, 0.6596, 0.5671, 0.5169, 0.5663, 0.4728, 0.5545, 0.6188, 0.5466, 0.6596, 0.5671, 0.7306, 0.5555, 0.7524, 0.5555, 0.7838, 0.5556, 0.3595, 0.5533, 0.6188, 0.5466, 0.4728, 0.5545, 0.3595, 0.5533, 0.6064, 0.4998, 0.6188, 0.5466, 0.3721, 0.5133, 0.6064, 0.4998, 0.3595, 0.5533, 0.6031, 0.4866, 0.7199, 0.48, 0.6787, 0.5202, 0.3721, 0.5133, 0.6031, 0.4866, 0.6064, 0.4998, 0.2442, 0.4731, 0.3453, 0.4865, 0.3721, 0.5133, 0.3453, 0.4865, 0.6031, 0.4866, 0.3721, 0.5133, 0.3453, 0.4865, 0.7199, 0.48, 0.6031, 0.4866, 0.3806, 0.4657, 0.7199, 0.48, 0.3453, 0.4865, 0.3806, 0.4657, 0.5513, 0.4722, 0.7199, 0.48, 0.5513, 0.4722, 0.7378, 0.4625, 0.7199, 0.48, 0.6233, 0.432, 0.6806, 0.4653, 0.5513, 0.4722, 0.6806, 0.4653, 0.7378, 0.4625, 0.5513, 0.4722, 0.3806, 0.4657, 0.5212, 0.4453, 0.5513, 0.4722, 0.2073, 0.4614, 0.3453, 0.4865, 0.2442, 0.4731, 0.7594, 0.441, 0.7378, 0.4625, 0.6806, 0.4653, 0.2073, 0.4614, 0.2936, 0.4418, 0.3453, 0.4865, 0.2259, 0.4571, 0.2936, 0.4418, 0.2073, 0.4614, 0.7594, 0.441, 0.7597, 0.441, 0.7378, 0.4625, 0.3675, 0.4424, 0.511, 0.4359, 0.5212, 0.4453, 0.3675, 0.4424, 0.525, 0.4264, 0.511, 0.4359, 0.2909, 0.4047, 0.525, 0.4264, 0.3675, 0.4424, 0.2909, 0.4047, 0.5975, 0.3781, 0.525, 0.4264, 0.3443, 0.3977, 0.5975, 0.3781, 0.2909, 0.4047, 0.2811, 0.3998, 0.3443, 0.3977, 0.2909, 0.4047, 0.2897, 0.3994, 0.3443, 0.3977, 0.2811, 0.3998, 0.5975, 0.3781, 0.7383, 0.3741, 0.7111, 0.3977, 0.324, 0.3742, 0.5975, 0.3781, 0.3443, 0.3977, 0.324, 0.3742, 0.7383, 0.3741, 0.5975, 0.3781, 0.324, 0.3742, 0.5347, 0.3713, 0.7383, 0.3741, 0.5347, 0.3713, 0.7458, 0.3676, 0.7383, 0.3741, 0.3841, 0.3683, 0.5347, 0.3713, 0.324, 0.3742, 0.5347, 0.3713, 0.711, 0.3615, 0.7458, 0.3676, 0.3841, 0.3683, 0.4981, 0.3549, 0.5347, 0.3713, 0.2817, 0.3253, 0.3841, 0.3683, 0.324, 0.3742, 0.711, 0.3615, 0.7673, 0.3488, 0.7458, 0.3676, 0.3841, 0.3683, 0.489, 0.3506, 0.4981, 0.3549, 0.3841, 0.3683, 0.4441, 0.3467, 0.489, 0.3506, 0.3841, 0.3683, 0.4119, 0.3189, 0.4441, 0.3467, 0.6344, 0.2929, 0.711, 0.3615, 0.5347, 0.3713, 0.4441, 0.3467, 0.5666, 0.2806, 0.489, 0.3506, 0.4375, 0.2741, 0.5666, 0.2806, 0.4441, 0.3467, 0.3188, 0.2384, 0.4119, 0.3189, 0.3841, 0.3683, 0.5216, 0.2684, 0.5666, 0.2806, 0.4375, 0.2741, 0.5216, 0.2684, 0.5907, 0.2587, 0.5666, 0.2806, 0.4369, 0.2665, 0.5216, 0.2684, 0.4375, 0.2741, 0.5168, 0.2546, 0.5907, 0.2587, 0.5216, 0.2684, 0.5168, 0.2546, 0.5569, 0.2384, 0.5907, 0.2587, 0.5168, 0.2546, 0.4986, 0.2038, 0.5569, 0.2384, 0.5212, 0.4453, 0.3806, 0.4657, 0.3959, 0.4565, 0.3675, 0.4424])
me_curve_002.materials.append(mat_svgmat_001)
me_curve_002.update()

# ---- objects
ob_groundcrackwalls = bpy.data.objects.new('GroundCrackWalls', me_curve)
ob_groundcracktop = bpy.data.objects.new('GroundCrackTop', me_curve_001)
ob_groundcrackbottom = bpy.data.objects.new('GroundCrackBottom', me_curve_002)

# ---- transforms, parenting, visibility, modifiers, constraints
ob_groundcrackwalls.location = (0.0, 0.0, 0.0)
ob_groundcrackwalls.scale = (21.46, 22.76, 1.0)
ob_groundcracktop.location = (0.0, 0.0, 0.0)
ob_groundcracktop.scale = (21.46, 22.76, 1.0)
ob_groundcrackbottom.location = (0.0, 0.0, 0.0)
ob_groundcrackbottom.scale = (21.46, 22.76, 1.0)

# ---- collection membership
col_groundcrack_svg.objects.link(ob_groundcrackwalls)
col_groundcrack_svg.objects.link(ob_groundcracktop)
col_groundcrack_svg.objects.link(ob_groundcrackbottom)

# ---- scene / render settings (as saved in the file)
scene.frame_start = 1; scene.frame_end = 250; scene.frame_set(1)
scene.render.engine = 'BLENDER_EEVEE_NEXT'
scene.cycles.sampling_pattern = 'TABULATED_SOBOL'
scene.cycles.use_light_tree = False
scene.view_settings.view_transform = 'Filmic'
bpy.context.view_layer.update()

# ---- added for rendering (the .blend has no active camera and no usable light): camera, sun
cam_auto = bpy.data.cameras.new('AutoCamera')
cam_auto.lens = 50.0
cam_auto.sensor_width = 36.0
cam_auto.clip_end = 1000.0
ob_auto_camera = bpy.data.objects.new('AutoCamera', cam_auto)
scene.collection.objects.link(ob_auto_camera)
ob_auto_camera.location = (6.64988, -8.09543, 4.60065)
ob_auto_camera.rotation_euler = (1.09748, -7.21219e-08, 0.694738)
scene.camera = ob_auto_camera
light_auto_sun = bpy.data.lights.new('AutoSun', 'SUN')
light_auto_sun.energy = 3.0
light_auto_sun.angle = 0.0523599
ob_auto_sun = bpy.data.objects.new('AutoSun', light_auto_sun)
scene.collection.objects.link(ob_auto_sun)
ob_auto_sun.rotation_euler = (0.872665, 0.174533, 0.523599)
bpy.context.view_layer.update()
